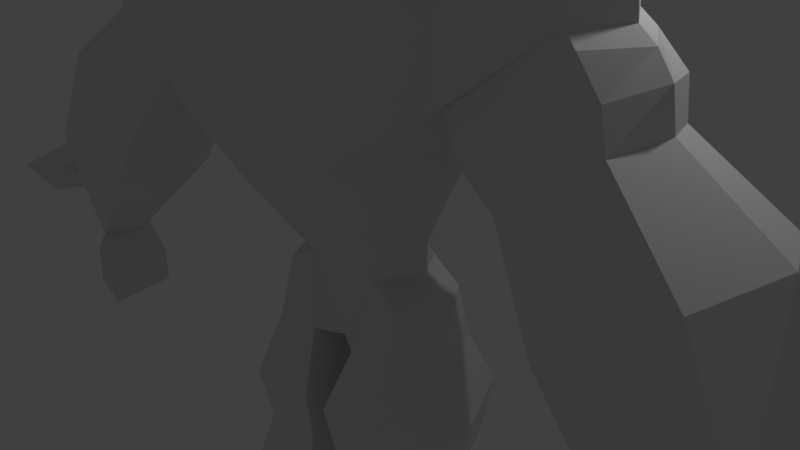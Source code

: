 # Source: Golem_02.blend  (saved by Blender 2.79.0; exported with 4.5.12 LTS)
import bpy
from mathutils import Matrix  # noqa: F401  (used for matrix-valued properties, if any)

bpy.ops.wm.read_factory_settings(use_empty=True)
scene = bpy.context.scene
scene.name = 'Scene'

# ---- collections
col_collection_1 = bpy.data.collections.new('Collection 1'); scene.collection.children.link(col_collection_1)

# ---- world
world_world = bpy.data.worlds.new('World'); scene.world = world_world
world_world.color = (0.05088, 0.05088, 0.05088)
world_world.use_sun_shadow = False
world_world.sun_shadow_jitter_overblur = 0.0
world_world.cycles.sampling_method = 'MANUAL'

# ---- cameras
cam_camera = bpy.data.cameras.new('Camera')
cam_camera.clip_end = 100.0
cam_camera.lens = 35.0
cam_camera.sensor_width = 32.0
cam_camera.sensor_height = 18.0
cam_camera.ortho_scale = 7.314
cam_camera.dof.focus_distance = 0.0
cam_camera.dof.aperture_fstop = 128.0

# ---- lights
light_lamp = bpy.data.lights.new('Lamp', 'POINT')
light_lamp.transmission_factor = 0.0
light_lamp.cutoff_distance = 30.0
light_lamp.energy = 100.0
light_lamp.shadow_buffer_clip_start = 1.001
light_lamp.shadow_soft_size = 0.1
light_lamp.shadow_maximum_resolution = 0.006
light_lamp.use_absolute_resolution = True

# ---- meshes
me_cube_001 = bpy.data.meshes.new('Cube.001')
me_cube_001.from_pydata([(0.5566, -0.4437, 0.0), (1.923, -0.9621, 2.544), (0.5566, 0.6257, 0.0), (1.923, 0.6225, 2.544), (0.832, 0.8924, 1.008), (0.832, -1.129, 1.008), (2.213, 0.851, 3.46), (1.669, -2.126, 3.37), (2.185, 0.851, 3.955), (2.185, -1.171, 3.955), (1.123, 1.256, 6.907), (1.073, -0.8744, 6.719), (0.9707, 0.02225, 0.0), (1.999, -0.3531, 2.497), (1.246, -0.372, 1.008), (0.0, 0.6257, 0.0), (0.0, 1.511, 1.861), (0.0, -0.4437, 0.0), (0.0, -1.669, 2.015), (0.0, -1.129, 1.008), (0.0, 1.079, 0.9547), (0.0, 1.952, 3.37), (0.0, -2.126, 3.37), (0.0, 2.215, 4.698), (0.0, -2.126, 4.51), (0.0, 1.433, 7.071), (0.0, -0.8744, 6.883), (1.654, -0.372, 2.015), (1.24, -1.669, 2.015), (1.669, 1.558, 3.37), (1.24, 1.062, 2.015), (2.211, -1.171, 3.453), (1.669, -2.126, 4.51), (1.719, 1.821, 4.698), (3.691, -0.2974, 3.664), (3.329, -0.8119, 3.653), (3.236, -0.3039, 5.285), (2.986, -1.284, 5.146), (2.623, -0.1125, 6.353), (2.208, -0.5914, 6.387), (2.208, 0.4411, 6.387), (2.986, 0.7534, 5.146), (3.332, 0.2772, 3.661), (3.599, -0.3006, 4.426), (3.298, -0.8536, 4.257), (3.298, 0.3169, 4.257), (2.231, -0.3391, 2.669), (2.124, -0.8861, 2.708), (2.124, 0.508, 2.709), (0.0, 0.4986, 7.245), (1.123, 0.2917, 7.097), (2.208, 0.003497, 6.591), (0.3789, 0.8689, -1.017), (0.0, -0.4437, -1.028), (0.3789, -0.6554, -1.017), (0.0, 0.6257, -1.028), (0.0, 0.02225, -1.028), (2.325, -0.3526, 2.445), (3.896, -0.3076, 3.516), (2.209, -0.9413, 2.488), (3.507, -0.8614, 3.504), (3.51, 0.3107, 3.513), (2.21, 0.5591, 2.489), (2.525, -0.3889, 2.191), (4.096, -0.3315, 3.261), (2.479, -0.9394, 2.106), (3.777, -0.8373, 3.123), (3.796, 0.4497, 3.131), (2.496, 0.7669, 2.107), (1.438, -0.005829, -0.408), (1.024, 0.5976, -0.2664), (1.024, -0.4718, -0.2664), (1.474, -0.0313, -1.091), (1.045, 0.8289, -1.091), (1.045, -0.6955, -1.091), (0.3789, 0.008724, -1.017), (0.2653, 1.11, -2.696), (1.125, 1.058, -2.736), (0.2484, 1.312, -3.4), (0.2653, -0.849, -2.696), (1.676, -0.04696, -2.701), (1.125, -0.9004, -2.736), (0.2653, 0.004472, -2.696), (2.881, -0.3697, 1.953), (4.168, -0.3227, 2.83), (2.857, -0.9931, 1.884), (3.92, -0.9095, 2.716), (3.923, 0.3173, 2.723), (2.857, 0.5773, 1.885), (4.394, -0.4814, -0.6027), (6.016, -0.3489, 0.5453), (4.598, -1.283, -0.465), (5.724, -1.4, 0.4112), (5.726, 0.7974, 0.4195), (4.733, 0.5536, -0.2277), (3.387, -0.4761, 0.6244), (3.649, -1.33, 0.8064), (5.347, -0.3416, 2.068), (4.959, 0.6707, 1.899), (4.955, -1.27, 1.888), (3.617, 0.3225, 0.9584), (5.032, -0.4823, -1.245), (6.507, -0.2996, -0.2118), (5.499, -1.087, -1.392), (6.254, -1.009, -0.7575), (6.239, 0.4554, -0.7625), (5.671, 0.0992, -0.9861), (5.008, -1.45, -1.314), (6.252, -1.314, -0.3298), (6.439, -0.2943, -0.6932), (6.251, 0.7175, -0.3236), (5.32, 0.3205, -0.83), (5.502, -0.486, -1.331), (6.126, 0.4836, -0.4432), (6.506, -0.3962, -0.2126), (6.116, 0.2513, -0.8328), (6.437, -0.3916, -0.6938), (6.468, -0.3477, -0.1965), (6.124, -1.125, -0.4492), (6.276, -0.3511, -0.7771), (6.127, -0.855, -0.8291), (7.46, -0.6498, -0.3685), (7.207, -1.567, -0.4857), (7.392, -0.6452, -0.8497), (7.209, -1.263, -0.9134), (7.212, 0.95, -0.4728), (7.468, -0.06702, -0.361), (7.2, 0.688, -0.9117), (7.4, -0.06174, -0.8424), (5.188, -1.234, -1.197), (5.0, -0.5109, -1.132), (5.621, -0.9142, -1.264), (5.623, -0.4198, -1.215), (4.81, -1.365, -2.291), (4.834, -0.3974, -2.221), (5.301, -1.002, -2.369), (5.304, -0.4011, -2.307), (7.014, -0.5658, -0.2302), (6.931, -0.5602, -0.8137), (6.708, -1.309, -0.891), (6.706, -1.678, -0.3723), (7.019, -0.1539, -0.2252), (6.709, 1.079, -0.3607), (6.694, 0.7615, -0.8929), (6.936, -0.1475, -0.8089), (5.453, -1.091, -1.896), (5.457, -0.3571, -1.821), (4.853, -1.535, -1.801), (4.883, -0.3526, -1.716), (0.1811, -0.00915, -1.852), (1.815, -0.06878, -1.894), (1.176, -1.058, -1.921), (0.1811, -0.9987, -1.852), (0.1811, 1.272, -1.852), (1.176, 1.213, -1.921), (1.272, 1.251, -3.448), (1.928, -0.06598, -3.406), (1.272, -1.083, -3.448), (0.2484, -1.021, -3.4), (0.2484, -0.004716, -3.4), (1.151, -1.85, 4.995), (1.052, -1.368, 5.845), (0.0, -2.098, 4.575), (0.0, -1.216, 6.244), (0.794, -1.155, 6.221), (0.9073, -2.029, 4.679), (1.049, -2.87, 5.429), (1.094, -2.892, 6.387), (0.0, -2.971, 4.766), (0.0, -2.858, 6.814), (0.8358, -2.827, 6.814), (0.8195, -2.779, 4.938), (1.101, -2.218, 5.258), (0.0, -2.032, 6.976), (0.8849, -1.982, 6.976), (0.8556, -2.253, 4.961), (0.0, -2.329, 4.695), (1.22, -2.065, 6.422), (0.0, -3.207, 6.373), (0.0, -3.246, 5.368), (0.1752, -3.156, 6.375), (0.5434, -3.062, 6.071), (0.9623, -2.434, 6.369), (0.0434, -2.698, 6.357), (0.4116, -2.604, 6.053)], [], [(20, 16, 30, 4), (14, 27, 28, 5), (0, 54, 74, 71), (12, 14, 5, 0), (15, 20, 4, 2), (3, 6, 42, 48), (18, 28, 7, 22), (24, 32, 160, 165, 162), (22, 7, 32, 24), (9, 31, 35, 44), (33, 10, 40, 41), (46, 13, 3, 48), (32, 9, 44, 37), (2, 4, 14, 12), (0, 17, 53, 54), (4, 30, 27, 14), (10, 50, 51, 40), (33, 23, 25, 10), (39, 38, 51), (29, 21, 23, 33), (0, 5, 19, 17), (30, 16, 21, 29), (5, 28, 18, 19), (13, 1, 28, 27), (6, 3, 30, 29), (1, 31, 7, 28), (46, 47, 1, 13), (31, 9, 32, 7), (8, 6, 29, 33), (3, 13, 27, 30), (11, 161, 160, 32, 37, 39), (34, 42, 45, 43), (36, 41, 40, 38), (37, 36, 38, 39), (35, 34, 43, 44), (44, 43, 36, 37), (43, 45, 41, 36), (8, 33, 41, 45), (25, 49, 50, 10), (6, 8, 45, 42), (35, 31, 1, 47), (47, 46, 57, 59), (48, 42, 61, 62), (56, 75, 54, 53), (50, 49, 26, 11), (51, 38, 40), (51, 50, 11, 39), (55, 52, 75, 56), (15, 2, 52, 55), (149, 153, 76, 82), (57, 62, 68, 63), (60, 59, 65, 66), (34, 35, 60, 58), (35, 47, 59, 60), (42, 34, 58, 61), (46, 48, 62, 57), (67, 64, 84, 87), (65, 63, 83, 85), (62, 61, 67, 68), (58, 60, 66, 64), (59, 57, 63, 65), (61, 58, 64, 67), (69, 71, 74, 72), (70, 69, 72, 73), (12, 0, 71, 69), (52, 2, 70, 73), (2, 12, 69, 70), (152, 149, 82, 79), (150, 151, 81, 80), (151, 152, 79, 81), (78, 155, 156, 159), (80, 81, 157, 156), (76, 77, 155, 78), (156, 157, 158, 159), (153, 154, 77, 76), (154, 150, 80, 77), (98, 97, 90, 93), (96, 95, 89, 91), (66, 65, 85, 86), (63, 68, 88, 83), (68, 67, 87, 88), (64, 66, 86, 84), (90, 92, 118, 117), (94, 93, 113, 111), (99, 96, 91, 92), (95, 100, 94, 89), (100, 98, 93, 94), (97, 99, 92, 90), (84, 86, 99, 97), (88, 87, 98, 100), (83, 88, 100, 95), (86, 85, 96, 99), (85, 83, 95, 96), (87, 84, 97, 98), (119, 120, 131, 132), (119, 132, 106, 115), (91, 89, 130, 129), (93, 90, 117, 113), (92, 91, 129, 118), (89, 94, 111, 130), (131, 120, 118, 129), (138, 137, 121, 123), (142, 141, 126, 125), (115, 106, 111, 113), (146, 145, 135, 136), (106, 132, 130, 111), (102, 110, 113, 117), (105, 109, 119, 115), (109, 102, 117, 119), (110, 105, 115, 113), (108, 114, 117, 118), (116, 104, 120, 119), (104, 108, 118, 120), (114, 116, 119, 117), (124, 123, 121, 122), (139, 138, 123, 124), (140, 139, 124, 122), (137, 140, 122, 121), (128, 127, 125, 126), (143, 142, 125, 127), (144, 143, 127, 128), (141, 144, 128, 126), (101, 107, 129, 130), (103, 112, 132, 131), (107, 103, 131, 129), (112, 101, 130, 132), (136, 135, 133, 134), (145, 147, 133, 135), (147, 148, 134, 133), (148, 146, 136, 134), (114, 108, 140, 137), (108, 104, 139, 140), (104, 116, 138, 139), (116, 114, 137, 138), (102, 109, 144, 141), (109, 105, 143, 144), (105, 110, 142, 143), (110, 102, 141, 142), (101, 112, 146, 148), (107, 101, 148, 147), (103, 107, 147, 145), (112, 103, 145, 146), (73, 72, 150, 154), (52, 73, 154, 153), (74, 54, 152, 151), (72, 74, 151, 150), (54, 75, 149, 152), (75, 52, 153, 149), (81, 79, 158, 157), (82, 76, 78, 159), (77, 80, 156, 155), (79, 82, 159, 158), (174, 173, 169, 170), (163, 164, 161, 11, 26), (168, 171, 166, 179), (176, 175, 171, 168), (177, 174, 170, 167), (172, 177, 167, 166), (175, 172, 166, 171), (165, 160, 172, 175), (160, 161, 177, 172), (161, 164, 174, 177), (162, 165, 175, 176), (164, 163, 173, 174), (183, 184, 182), (178, 180, 167, 170, 169), (179, 166, 167, 181, 180, 178), (180, 181, 184, 183), (181, 167, 182, 184), (167, 180, 183, 182)])
_uv = me_cube_001.uv_layers.new(name='UVMap')
_uv.uv.foreach_set('vector', [0.0, 0.0, 0.0, 0.0, 0.0, 0.0, 0.0, 0.0, 0.0, 0.0, 0.0, 0.0, 0.0, 0.0, 0.0, 0.0, 0.0, 0.0, 0.0, 0.0, 0.0, 0.0, 0.0, 0.0, 0.0, 0.0, 0.0, 0.0, 0.0, 0.0, 0.0, 0.0, 0.0, 0.0, 0.0, 0.0, 0.0, 0.0, 0.0, 0.0, 0.0, 0.0, 0.0, 0.0, 0.0, 0.0, 0.0, 0.0, 0.0, 0.0, 0.0, 0.0, 0.0, 0.0, 0.0, 0.0, 0.0, 0.0, 0.0, 0.0, 0.0, 0.0, 0.0, 0.0, 0.0, 0.0, 0.0, 0.0, 0.0, 0.0, 0.0, 0.0, 0.0, 0.0, 0.0, 0.0, 0.0, 0.0, 0.0, 0.0, 0.0, 0.0, 0.0, 0.0, 0.0, 0.0, 0.0, 0.0, 0.0, 0.0, 0.0, 0.0, 0.0, 0.0, 0.0, 0.0, 0.0, 0.0, 0.0, 0.0, 0.0, 0.0, 0.0, 0.0, 0.0, 0.0, 0.0, 0.0, 0.0, 0.0, 0.0, 0.0, 0.0, 0.0, 0.0, 0.0, 0.0, 0.0, 0.0, 0.0, 0.0, 0.0, 0.0, 0.0, 0.0, 0.0, 0.0, 0.0, 0.0, 0.0, 0.0, 0.0, 0.0, 0.0, 0.0, 0.0, 0.0, 0.0, 0.0, 0.0, 0.0, 0.0, 0.0, 0.0, 0.0, 0.0, 0.0, 0.0, 0.0, 0.0, 0.0, 0.0, 0.0, 0.0, 0.0, 0.0, 0.0, 0.0, 0.0, 0.0, 0.0, 0.0, 0.0, 0.0, 0.0, 0.0, 0.0, 0.0, 0.0, 0.0, 0.0, 0.0, 0.0, 0.0, 0.0, 0.0, 0.0, 0.0, 0.0, 0.0, 0.0, 0.0, 0.0, 0.0, 0.0, 0.0, 0.0, 0.0, 0.0, 0.0, 0.0, 0.0, 0.0, 0.0, 0.0, 0.0, 0.0, 0.0, 0.0, 0.0, 0.0, 0.0, 0.0, 0.0, 0.0, 0.0, 0.0, 0.0, 0.0, 0.0, 0.0, 0.0, 0.0, 0.0, 0.0, 0.0, 0.0, 0.0, 0.0, 0.0, 0.0, 0.0, 0.0, 0.0, 0.0, 0.0, 0.0, 0.0, 0.0, 0.0, 0.0, 0.0, 0.0, 0.0, 0.0, 0.0, 0.0, 0.0, 0.0, 0.0, 0.0, 0.0, 0.0, 0.0, 0.0, 0.0, 0.0, 0.0, 0.0, 0.0, 0.0, 0.0, 0.0, 0.0, 0.0, 0.0, 0.0, 0.0, 0.0, 0.0, 0.0, 0.0, 0.0, 0.0, 0.0, 0.0, 0.0, 0.0, 0.0, 0.0, 0.0, 0.0, 0.0, 0.0, 0.0, 0.0, 0.0, 0.0, 0.0, 0.0, 0.0, 0.0, 0.0, 0.0, 0.0, 0.0, 0.0, 0.0, 0.0, 0.0, 0.0, 0.0, 0.0, 0.0, 0.0, 0.0, 0.0, 0.0, 0.0, 0.0, 0.0, 0.0, 0.0, 0.0, 0.0, 0.0, 0.0, 0.0, 0.0, 0.0, 0.0, 0.0, 0.0, 0.0, 0.0, 0.0, 0.0, 0.0, 0.0, 0.0, 0.0, 0.0, 0.0, 0.0, 0.0, 0.0, 0.0, 0.0, 0.0, 0.0, 0.0, 0.0, 0.0, 0.0, 0.0, 0.0, 0.0, 0.0, 0.0, 0.0, 0.0, 0.0, 0.0, 0.0, 0.0, 0.0, 0.0, 0.0, 0.0, 0.0, 0.0, 0.0, 0.0, 0.0, 0.0, 0.0, 0.0, 0.0, 0.0, 0.0, 0.0, 0.0, 0.0, 0.0, 0.0, 0.0, 0.0, 0.0, 0.0, 0.0, 0.0, 0.0, 0.0, 0.0, 0.0, 0.0, 0.0, 0.0, 0.0, 0.0, 0.0, 0.0, 0.0, 0.0, 0.0, 0.0, 0.0, 0.0, 0.0, 0.0, 0.0, 0.0, 0.0, 0.0, 0.0, 0.0, 0.0, 0.0, 0.0, 0.0, 0.0, 0.0, 0.0, 0.0, 0.0, 0.0, 0.0, 0.0, 0.0, 0.0, 0.0, 0.0, 0.0, 0.0, 0.0, 0.0, 0.0, 0.0, 0.0, 0.0, 0.0, 0.0, 0.0, 0.0, 0.0, 0.0, 0.0, 0.0, 0.0, 0.0, 0.0, 0.0, 0.0, 0.0, 0.0, 0.0, 0.0, 0.0, 0.0, 0.0, 0.0, 0.0, 0.0, 0.0, 0.0, 0.0, 0.0, 0.0, 0.0, 0.0, 0.0, 0.0, 0.0, 0.0, 0.0, 0.0, 0.0, 0.0, 0.0, 0.0, 0.0, 0.0, 0.0, 0.0, 0.0, 0.0, 0.0, 0.0, 0.0, 0.0, 0.0, 0.0, 0.0, 0.0, 0.0, 0.0, 0.0, 0.0, 0.0, 0.0, 0.0, 0.0, 0.0, 0.0, 0.0, 0.0, 0.0, 0.0, 0.0, 0.0, 0.0, 0.0, 0.0, 0.0, 0.0, 0.0, 0.0, 0.0, 0.0, 0.0, 0.0, 0.0, 0.0, 0.0, 0.0, 0.0, 0.0, 0.0, 0.0, 0.0, 0.0, 0.0, 0.0, 0.0, 0.0, 0.0, 0.0, 0.0, 0.0, 0.0, 0.0, 0.0, 0.0, 0.0, 0.0, 0.0, 0.0, 0.0, 0.0, 0.0, 0.0, 0.0, 0.0, 0.0, 0.0, 0.0, 0.0, 0.0, 0.0, 0.0, 0.0, 0.0, 0.0, 0.0, 0.0, 0.0, 0.0, 0.0, 0.0, 0.0, 0.0, 0.0, 0.0, 0.0, 0.0, 0.0, 0.0, 0.0, 0.0, 0.0, 0.0, 0.0, 0.0, 0.0, 0.0, 0.0, 0.0, 0.0, 0.0, 0.0, 0.0, 0.0, 0.0, 0.0, 0.0, 0.0, 0.0, 0.0, 0.0, 0.0, 0.0, 0.0, 0.0, 0.0, 0.0, 0.0, 0.0, 0.0, 0.0, 0.0, 0.0, 0.0, 0.0, 0.0, 0.0, 0.0, 0.0, 0.0, 0.0, 0.0, 0.0, 0.0, 0.0, 0.0, 0.0, 0.0, 0.0, 0.0, 0.0, 0.0, 0.0, 0.0, 0.0, 0.0, 0.0, 0.0, 0.0, 0.0, 0.0, 0.0, 0.0, 0.0, 0.0, 0.0, 0.0, 0.0, 0.0, 0.0, 0.0, 0.0, 0.0, 0.0, 0.0, 0.0, 0.0, 0.0, 0.0, 0.0, 0.0, 0.0, 0.0, 0.0, 0.0, 0.0, 0.0, 0.0, 0.0, 0.0, 0.0, 0.0, 0.0, 0.0, 0.0, 0.0, 0.0, 0.0, 0.0, 0.0, 0.0, 0.0, 0.0, 0.0, 0.0, 0.0, 0.0, 0.0, 0.0, 0.0, 0.0, 0.0, 0.0, 0.0, 0.0, 0.0, 0.0, 0.0, 0.0, 0.0, 0.0, 0.0, 0.0, 0.0, 0.0, 0.0, 0.0, 0.0, 0.0, 0.0, 0.0, 0.0, 0.0, 0.0, 0.0, 0.0, 0.0, 0.0, 0.0, 0.0, 0.0, 0.0, 0.0, 0.0, 0.0, 0.0, 0.0, 0.0, 0.0, 0.0, 0.0, 0.0, 0.0, 0.0, 0.0, 0.0, 0.0, 0.0, 0.0, 0.0, 0.0, 0.0, 0.0, 0.0, 0.0, 0.0, 0.0, 0.0, 0.0, 0.0, 0.0, 0.0, 0.0, 0.0, 0.0, 0.0, 0.0, 0.0, 0.0, 0.0, 0.0, 0.0, 0.0, 0.0, 0.0, 0.0, 0.0, 0.0, 0.0, 0.0, 0.0, 0.0, 0.0, 0.0, 0.0, 0.0, 0.0, 0.0, 0.0, 0.0, 0.0, 0.0, 0.0, 0.0, 0.0, 0.0, 0.0, 0.0, 0.0, 0.0, 0.0, 0.0, 0.0, 0.0, 0.0, 0.0, 0.0, 0.0, 0.0, 0.0, 0.0, 0.0, 0.0, 0.0, 0.0, 0.0, 0.0, 0.0, 0.0, 0.0, 0.0, 0.0, 0.0, 0.0, 0.0, 0.0, 0.0, 0.0, 0.0, 0.0, 0.0, 0.0, 0.0, 0.0, 0.0, 0.0, 0.0, 0.0, 0.0, 0.0, 0.0, 0.0, 0.0, 0.0, 0.0, 0.0, 0.0, 0.0, 0.0, 0.0, 0.0, 0.0, 0.0, 0.0, 0.0, 0.0, 0.0, 0.0, 0.0, 0.0, 0.0, 0.0, 0.0, 0.0, 0.0, 0.0, 0.0, 0.0, 0.0, 0.0, 0.0, 0.0, 0.0, 0.0, 0.0, 0.0, 0.0, 0.0, 0.0, 0.0, 0.0, 0.0, 0.0, 0.0, 0.0, 0.0, 0.0, 0.0, 0.0, 0.0, 0.0, 0.0, 0.0, 0.0, 0.0, 0.0, 0.0, 0.0, 0.0, 0.0, 0.0, 0.0, 0.0, 0.0, 0.0, 0.0, 0.0, 0.0, 0.0, 0.0, 0.0, 0.0, 0.0, 0.0, 0.0, 0.0, 0.0, 0.0, 0.0, 0.0, 0.0, 0.0, 0.0, 0.0, 0.0, 0.0, 0.0, 0.0, 0.0, 0.0, 0.0, 0.0, 0.0, 0.0, 0.0, 0.0, 0.0, 0.0, 0.0, 0.0, 0.0, 0.0, 0.0, 0.0, 0.0, 0.0, 0.0, 0.0, 0.0, 0.0, 0.0, 0.0, 0.0, 0.0, 0.0, 0.0, 0.0, 0.0, 0.0, 0.0, 0.0, 0.0, 0.0, 0.0, 0.0, 0.0, 0.0, 0.0, 0.0, 0.0, 0.0, 0.0, 0.0, 0.0, 0.0, 0.0, 0.0, 0.0, 0.0, 0.0, 0.0, 0.0, 0.0, 0.0, 0.0, 0.0, 0.0, 0.0, 0.0, 0.0, 0.0, 0.0, 0.0, 0.0, 0.0, 0.0, 0.0, 0.0, 0.0, 0.0, 0.0, 0.0, 0.0, 0.0, 0.0, 0.0, 0.0, 0.0, 0.0, 0.0, 0.0, 0.0, 0.0, 0.0, 0.0, 0.0, 0.0, 0.0, 0.0, 0.0, 0.0, 0.0, 0.0, 0.0, 0.0, 0.0, 0.0, 0.0, 0.0, 0.0, 0.0, 0.0, 0.0, 0.0, 0.0, 0.0, 0.0, 0.0, 0.0, 0.0, 0.0, 0.0, 0.0, 0.0, 0.0, 0.0, 0.0, 0.0, 0.0, 0.0, 0.0, 0.0, 0.0, 0.0, 0.0, 0.0, 0.0, 0.0, 0.0, 0.0, 0.0, 0.0, 0.0, 0.0, 0.0, 0.0, 0.0, 0.0, 0.0, 0.0, 0.0, 0.0, 0.0, 0.0, 0.0, 0.0, 0.0, 0.0, 0.0, 0.0, 0.0, 0.0, 0.0, 0.0, 0.0, 0.0, 0.0, 0.0, 0.0, 0.0, 0.0, 0.0, 0.0, 0.0, 0.0, 0.0, 0.0, 0.0, 0.0, 0.0, 0.0, 0.0, 0.0, 0.0, 0.0, 0.0, 0.0, 0.0, 0.0, 0.0, 0.0, 0.0, 0.0, 0.0, 0.0, 0.0, 0.0, 0.0, 0.0, 0.0, 0.0, 0.0, 0.0, 0.0, 0.0, 0.0, 0.0, 0.0, 0.0, 0.0, 0.0, 0.0, 0.0, 0.0, 0.0, 0.0, 0.0, 0.0, 0.0, 0.0, 0.0, 0.0, 0.0, 0.0, 0.0, 0.0, 0.0, 0.0, 0.0, 0.0, 0.0, 0.0, 0.0, 0.0, 0.0, 0.0, 0.0, 0.0, 0.0, 0.0, 0.0, 0.0, 0.0, 0.0, 0.0, 0.0, 0.0, 0.0, 0.0, 0.0, 0.0, 0.0, 0.0, 0.0, 0.0, 0.0, 0.0, 0.0, 0.0, 0.0, 0.0, 0.0, 0.0, 0.0, 0.0, 0.0, 0.0, 0.0, 0.0, 0.0, 0.0, 0.0, 0.0, 0.0, 0.0, 0.0, 0.0, 0.0, 0.0, 0.0, 0.0, 0.0, 0.0, 0.0, 0.0, 0.0, 0.0, 0.0, 0.0, 0.0, 0.0, 0.0, 0.0, 0.0, 0.0, 0.0, 0.0, 0.0, 0.0, 0.0, 0.0, 0.0, 0.0, 0.0, 0.0, 0.0, 0.0, 0.0, 0.0, 0.0, 0.0, 0.0, 0.0, 0.0, 0.0, 0.0, 0.0, 0.0, 0.0, 0.0, 0.0, 0.0, 0.0, 0.0, 0.0, 0.0, 0.0, 0.0, 0.0, 0.0, 0.0, 0.0, 0.0, 0.0, 0.0, 0.0, 0.0, 0.0, 0.0, 0.0, 0.0, 0.0, 0.0, 0.0, 0.0, 0.0, 0.0, 0.0, 0.0, 0.0, 0.0, 0.0, 0.0, 0.0, 0.0, 0.0, 0.0, 0.0, 0.0, 0.0, 0.0, 0.0, 0.0, 0.0, 0.0, 0.0, 0.0, 0.0, 0.0, 0.0, 0.0, 0.0, 0.0, 0.0, 0.0, 0.0, 0.0, 0.0, 0.0, 0.0, 0.0, 0.0, 0.0, 0.0, 0.0, 0.0, 0.0, 0.0, 0.0, 0.0, 0.0, 0.0, 0.0, 0.0, 0.0, 0.0, 0.0, 0.0, 0.0, 0.0, 0.0, 0.0, 0.0, 0.0, 0.0, 0.0, 0.0, 0.0, 0.0, 0.0, 0.0, 0.0, 0.0, 0.0, 0.0, 0.0, 0.0, 0.0, 0.0, 0.0, 0.0, 0.0, 0.0, 0.0, 0.0, 0.0, 0.0, 0.0, 0.0, 0.0, 0.0, 0.0, 0.0, 0.0, 0.0, 0.0, 0.0, 0.0, 0.0, 0.0, 0.0, 0.0, 0.0, 0.0, 0.0, 0.0, 0.0, 0.0, 0.0, 0.0, 0.0, 0.0, 0.0, 0.0, 0.0, 0.0, 0.0, 0.0, 0.0, 0.0, 0.0, 0.0, 0.0, 0.0, 0.0, 0.0, 0.0, 0.0, 0.0, 0.0, 0.0, 0.0, 0.0, 0.0, 0.0, 0.0, 0.0, 0.0, 0.0, 0.0])
me_cube_001.use_remesh_preserve_volume = False
me_cube_001.use_remesh_preserve_attributes = False
me_cube_001.use_mirror_vertex_groups = False
me_cube_001.update()

# ---- objects
ob_golem = bpy.data.objects.new('Golem', me_cube_001)
ob_lamp = bpy.data.objects.new('Lamp', light_lamp)
ob_camera = bpy.data.objects.new('Camera', cam_camera)

# ---- transforms, parenting, visibility, modifiers, constraints
ob_golem.location = (0.0, 0.0, 0.0)
ob_golem.lineart.crease_threshold = 0.0
_m = ob_golem.modifiers.new('Mirror', 'MIRROR')
_m.use_clip = True
ob_lamp.location = (4.076, 1.005, 5.904)
ob_lamp.rotation_euler = (0.6503, 0.05522, 1.866)
ob_lamp.lock_rotations_4d = False
ob_lamp.empty_display_type = 'ARROWS'
ob_lamp.color = (0.0, 0.0, 0.0, 0.0)
ob_lamp.lineart.crease_threshold = 0.0
ob_camera.location = (7.481, -6.508, 5.344)
ob_camera.rotation_euler = (1.109, 0.0, 0.8149)
ob_camera.lock_rotations_4d = False
ob_camera.empty_display_type = 'ARROWS'
ob_camera.color = (0.0, 0.0, 0.0, 0.0)
ob_camera.display_type = 'WIRE'
ob_camera.lineart.crease_threshold = 0.0

# ---- collection membership
col_collection_1.objects.link(ob_golem)
col_collection_1.objects.link(ob_lamp)
col_collection_1.objects.link(ob_camera)

# ---- scene / render settings (as saved in the file)
scene.camera = ob_camera
scene.frame_start = 1; scene.frame_end = 250; scene.frame_set(1)
scene.render.engine = 'BLENDER_EEVEE_NEXT'
scene.render.resolution_percentage = 50
scene.render.dither_intensity = 0.0
scene.cycles.use_denoising = False
scene.cycles.samples = 128
scene.cycles.sampling_pattern = 'TABULATED_SOBOL'
scene.cycles.use_adaptive_sampling = False
scene.cycles.use_light_tree = False
scene.cycles.blur_glossy = 0.0
scene.cycles.sample_clamp_indirect = 0.0
scene.view_settings.view_transform = 'Standard'
bpy.context.view_layer.update()

